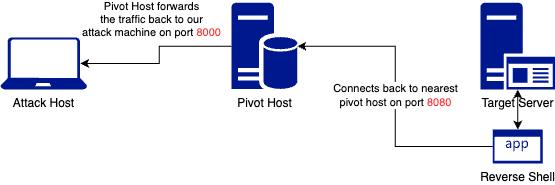

The diagram above was exported from draw.io. Its source (the exported page's mxGraphModel, read from the mxfile embedded in the PNG):
<mxGraphModel dx="835" dy="639" grid="1" gridSize="10" guides="1" tooltips="1" connect="1" arrows="1" fold="1" page="1" pageScale="1" pageWidth="827" pageHeight="1169" math="0" shadow="0">
  <root>
    <mxCell id="0" />
    <mxCell id="1" parent="0" />
    <mxCell id="i2sfGJVnOGFnJaa0Se1v-2" value="Attack Host" style="sketch=0;aspect=fixed;pointerEvents=1;shadow=0;dashed=0;html=1;strokeColor=none;labelPosition=center;verticalLabelPosition=bottom;verticalAlign=top;align=center;fillColor=#00188D;shape=mxgraph.azure.laptop" parent="1" vertex="1">
      <mxGeometry x="150" y="367.99666666666667" width="86.66666666666667" height="52" as="geometry" />
    </mxCell>
    <mxCell id="i2sfGJVnOGFnJaa0Se1v-3" value="Pivot Host" style="sketch=0;aspect=fixed;pointerEvents=1;shadow=0;dashed=0;html=1;strokeColor=none;labelPosition=center;verticalLabelPosition=bottom;verticalAlign=top;align=center;fillColor=#00188D;shape=mxgraph.mscae.enterprise.database_server" parent="1" vertex="1">
      <mxGeometry x="380.99602439024386" y="333.33333333333337" width="65.86666666666667" height="86.66666666666669" as="geometry" />
    </mxCell>
    <mxCell id="afvtUpUu1uoUH_gXBp64-12" value="Target Server" style="sketch=0;aspect=fixed;pointerEvents=1;shadow=0;dashed=0;html=1;strokeColor=none;labelPosition=center;verticalLabelPosition=bottom;verticalAlign=top;align=center;fillColor=#00188D;shape=mxgraph.mscae.enterprise.application_server2" vertex="1" parent="1">
      <mxGeometry x="630" y="333.33" width="74.54" height="86.67" as="geometry" />
    </mxCell>
    <mxCell id="afvtUpUu1uoUH_gXBp64-13" value="Reverse Shell" style="sketch=0;aspect=fixed;pointerEvents=1;shadow=0;dashed=0;html=1;strokeColor=none;labelPosition=center;verticalLabelPosition=bottom;verticalAlign=top;align=center;fillColor=#00188D;shape=mxgraph.mscae.enterprise.application" vertex="1" parent="1">
      <mxGeometry x="642.27" y="460" width="50" height="34" as="geometry" />
    </mxCell>
    <mxCell id="afvtUpUu1uoUH_gXBp64-14" style="edgeStyle=orthogonalEdgeStyle;rounded=0;orthogonalLoop=1;jettySize=auto;html=1;exitX=0.5;exitY=1;exitDx=0;exitDy=0;exitPerimeter=0;entryX=0.5;entryY=0;entryDx=0;entryDy=0;entryPerimeter=0;startArrow=classic;startFill=1;" edge="1" parent="1" source="afvtUpUu1uoUH_gXBp64-12" target="afvtUpUu1uoUH_gXBp64-13">
      <mxGeometry relative="1" as="geometry" />
    </mxCell>
    <mxCell id="afvtUpUu1uoUH_gXBp64-15" value="Connects back to nearest&lt;div&gt;pivot host on port &lt;font style=&quot;color: rgb(255, 51, 51);&quot;&gt;8080&lt;/font&gt;&lt;/div&gt;" style="edgeStyle=orthogonalEdgeStyle;rounded=0;orthogonalLoop=1;jettySize=auto;html=1;exitX=0;exitY=0.5;exitDx=0;exitDy=0;exitPerimeter=0;entryX=1;entryY=0.5;entryDx=0;entryDy=0;entryPerimeter=0;" edge="1" parent="1" source="afvtUpUu1uoUH_gXBp64-13" target="i2sfGJVnOGFnJaa0Se1v-3">
      <mxGeometry relative="1" as="geometry" />
    </mxCell>
    <mxCell id="afvtUpUu1uoUH_gXBp64-16" style="edgeStyle=orthogonalEdgeStyle;rounded=0;orthogonalLoop=1;jettySize=auto;html=1;exitX=0;exitY=0.5;exitDx=0;exitDy=0;exitPerimeter=0;entryX=0.92;entryY=0.5;entryDx=0;entryDy=0;entryPerimeter=0;" edge="1" parent="1" source="i2sfGJVnOGFnJaa0Se1v-3" target="i2sfGJVnOGFnJaa0Se1v-2">
      <mxGeometry relative="1" as="geometry" />
    </mxCell>
    <mxCell id="afvtUpUu1uoUH_gXBp64-17" value="Pivot Host forwards&lt;div&gt;the traffic back to our&lt;/div&gt;&lt;div&gt;attack machine on port &lt;font style=&quot;color: rgb(255, 51, 51);&quot;&gt;8000&lt;/font&gt;&lt;/div&gt;" style="edgeLabel;html=1;align=center;verticalAlign=middle;resizable=0;points=[];" vertex="1" connectable="0" parent="afvtUpUu1uoUH_gXBp64-16">
      <mxGeometry x="0.3268" y="-1" relative="1" as="geometry">
        <mxPoint x="14" y="-43" as="offset" />
      </mxGeometry>
    </mxCell>
  </root>
</mxGraphModel>